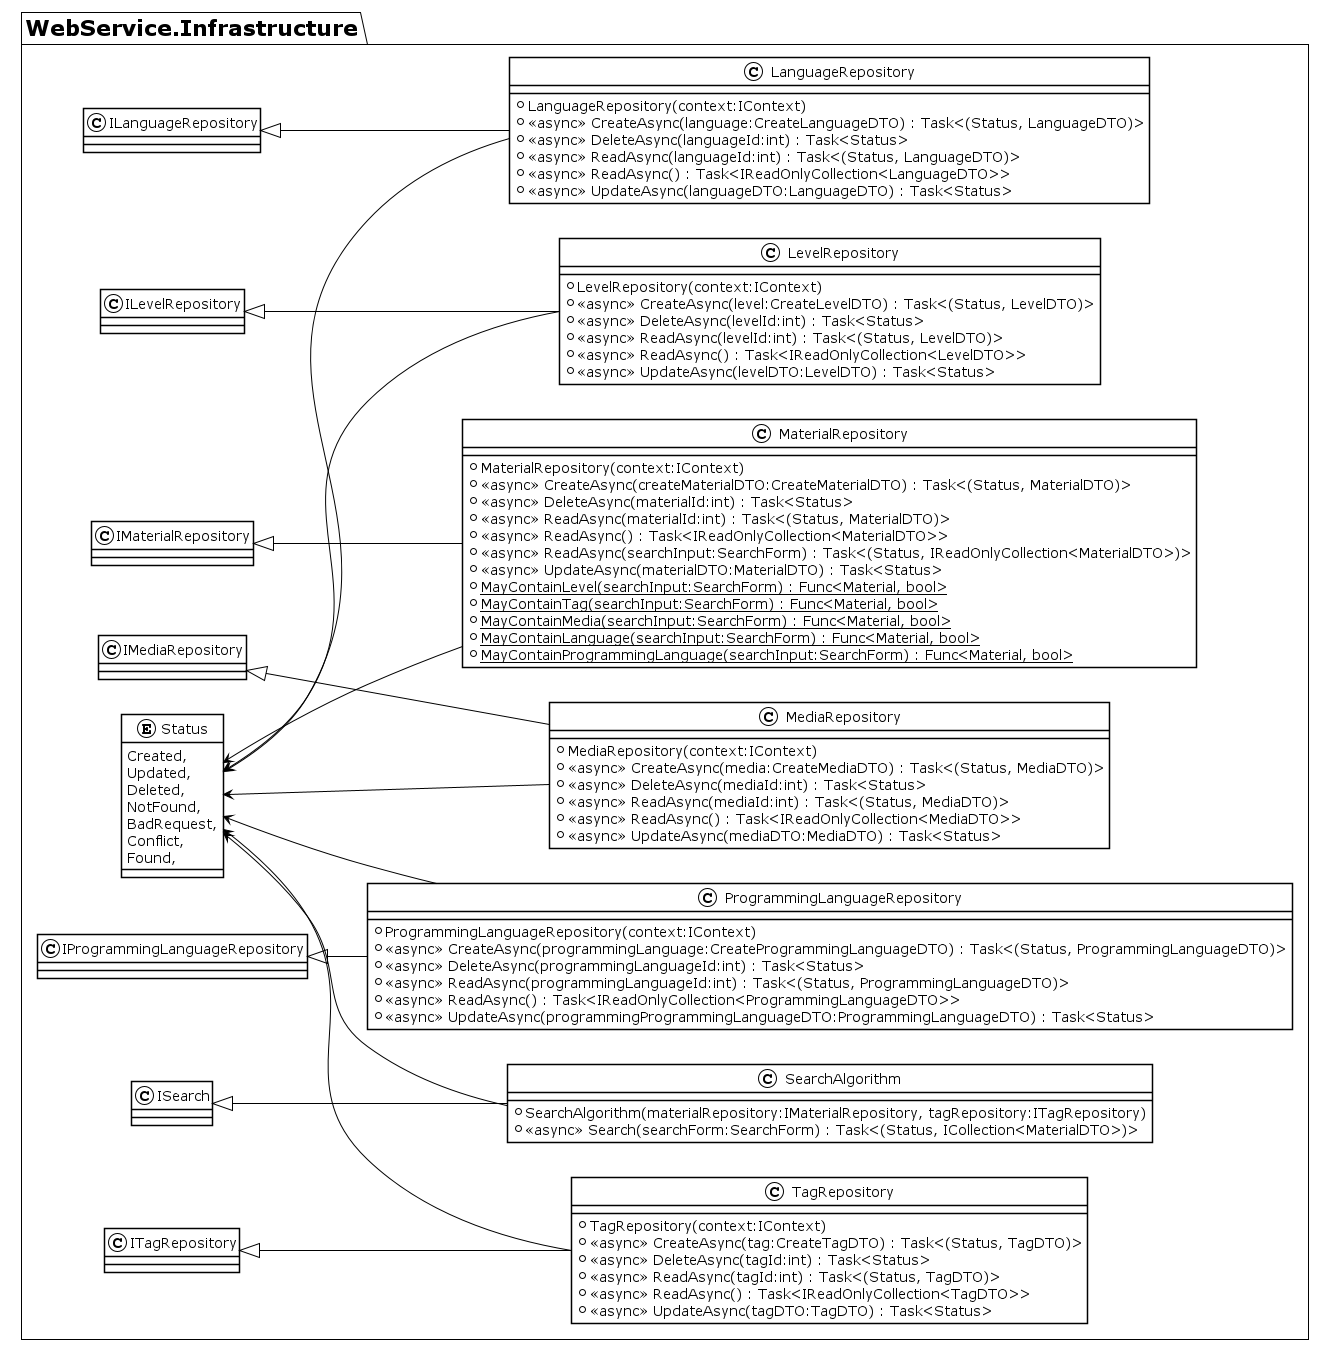

The diagram above was rendered by PlantUML. Its source (embedded in the PNG):
@startuml
!theme plain
left to right direction
package WebService.Infrastructure  {
    !include .\LanguageRepository.puml
    !include .\LevelRepository.puml
    !include .\MaterialRepository.puml
    !include .\MediaRepository.puml
    !include .\ProgrammingLanguageRepository.puml
    !include .\SearchAlgorithm.puml
    !include .\TagRepository.puml

    !include .\Status.puml
}


Status <-- LanguageRepository
Status <-- LevelRepository
Status <-- MaterialRepository
Status <-- MediaRepository
Status <-- ProgrammingLanguageRepository
Status <-- SearchAlgorithm
Status <-- TagRepository
@enduml